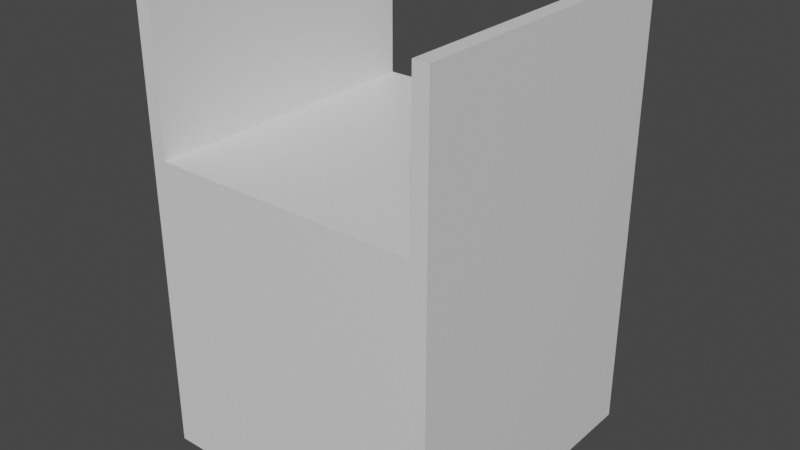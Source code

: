 # Source: piece_bridge.blend  (saved by Blender 2.82.7; exported with 4.5.12 LTS)
import bpy
from mathutils import Matrix  # noqa: F401  (used for matrix-valued properties, if any)

bpy.ops.wm.read_factory_settings(use_empty=True)
scene = bpy.context.scene
scene.name = 'Scene'

# ---- collections
col_collection = bpy.data.collections.new('Collection'); scene.collection.children.link(col_collection)

# ---- materials (node trees are filled in below, after node groups)
mat_material = bpy.data.materials.new('Material')
mat_material.alpha_threshold = 0.0
mat_material.use_transparent_shadow = False
mat_material.line_color = (0.0, 0.0, 0.0, 1.0)

# ---- material node trees
mat_material.use_nodes = True; mat_material.node_tree.nodes.clear()
_N = mat_material.node_tree.nodes; _L = mat_material.node_tree.links
n0 = _N.new('ShaderNodeOutputMaterial'); n0.name = 'Material Output'; n0.location = (300, 300)
n1 = _N.new('ShaderNodeBsdfPrincipled'); n1.name = 'Principled BSDF'; n1.location = (10, 300)
n1.distribution = 'GGX'
n1.subsurface_method = 'BURLEY'
n1.inputs[2].default_value = 0.4
n1.inputs[3].default_value = 1.45
n1.inputs[27].default_value = (0.0, 0.0, 0.0, 1.0)
n1.inputs[28].default_value = 1.0
_L.new(n1.outputs[0], n0.inputs[0])
n0.is_active_output = True

# ---- world
world_world = bpy.data.worlds.new('World'); scene.world = world_world
world_world.use_nodes = True; world_world.node_tree.nodes.clear()
_N = world_world.node_tree.nodes; _L = world_world.node_tree.links
n0 = _N.new('ShaderNodeOutputWorld'); n0.name = 'World Output'; n0.location = (300, 300)
n1 = _N.new('ShaderNodeBackground'); n1.name = 'Background'; n1.location = (10, 300)
n1.inputs[0].default_value = (0.05088, 0.05088, 0.05088, 1.0)
_L.new(n1.outputs[0], n0.inputs[0])
n0.is_active_output = True
world_world.color = (0.05088, 0.05088, 0.05088)
world_world.use_sun_shadow = False
world_world.sun_shadow_jitter_overblur = 0.0

# ---- meshes
me_cube = bpy.data.meshes.new('Cube')
me_cube.from_pydata([(0.5, 0.5, 1.0), (0.5, 0.5, 0.0), (0.5, -0.5, 1.0), (0.5, -0.5, 0.0), (-0.5, 0.5, 1.0), (-0.5, 0.5, 0.0), (-0.5, -0.5, 1.0), (-0.5, -0.5, 0.0), (-0.5, -0.5, 1.5), (-0.45, -0.5, 1.0), (0.45, 0.5, 1.0), (0.45, -0.5, 1.0), (-0.45, 0.5, 1.0), (-0.45, -0.5, 1.5), (0.5, -0.5, 1.5), (-0.5, 0.5, 1.5), (0.45, 0.5, 1.5), (0.5, 0.5, 1.5), (0.45, -0.5, 1.5), (-0.45, 0.5, 1.5)], [], [(3, 2, 11, 9, 6, 7), (7, 6, 4, 5), (5, 1, 3, 7), (1, 0, 2, 3), (5, 4, 12, 10, 0, 1), (11, 18, 16, 10), (12, 4, 15, 19), (11, 2, 14, 18), (0, 10, 16, 17), (12, 19, 13, 9), (8, 13, 19, 15), (16, 18, 14, 17), (6, 9, 13, 8), (11, 10, 12, 9), (4, 6, 8, 15), (2, 0, 17, 14)])
_uv = me_cube.uv_layers.new(name='UVMap')
_uv.uv.foreach_set('vector', [0.375, 0.75, 0.625, 0.75, 0.625, 0.8125, 0.625, 0.9375, 0.625, 1.0, 0.375, 1.0, 0.375, 0.0, 0.625, 0.0, 0.625, 0.25, 0.375, 0.25, 0.125, 0.5, 0.375, 0.5, 0.375, 0.75, 0.125, 0.75, 0.375, 0.5, 0.625, 0.5, 0.625, 0.75, 0.375, 0.75, 0.375, 0.25, 0.625, 0.25, 0.625, 0.3125, 0.625, 0.4375, 0.625, 0.5, 0.375, 0.5, 0.6875, 0.75, 0.6875, 0.75, 0.6875, 0.5, 0.6875, 0.5, 0.625, 0.3125, 0.625, 0.25, 0.625, 0.25, 0.625, 0.3125, 0.625, 0.8125, 0.625, 0.75, 0.625, 0.75, 0.625, 0.8125, 0.625, 0.5, 0.625, 0.4375, 0.625, 0.4375, 0.625, 0.5, 0.8125, 0.5, 0.8125, 0.5, 0.8125, 0.75, 0.8125, 0.75, 0.875, 0.75, 0.8125, 0.75, 0.8125, 0.5, 0.875, 0.5, 0.6875, 0.5, 0.6875, 0.75, 0.625, 0.75, 0.625, 0.5, 0.625, 1.0, 0.625, 0.9375, 0.625, 0.9375, 0.625, 1.0, 0.6875, 0.75, 0.6875, 0.5, 0.8125, 0.5, 0.8125, 0.75, 0.625, 0.25, 0.625, 0.0, 0.625, 0.0, 0.625, 0.25, 0.625, 0.75, 0.625, 0.5, 0.625, 0.5, 0.625, 0.75])
me_cube.materials.append(mat_material)
me_cube.use_remesh_preserve_volume = False
me_cube.use_remesh_preserve_attributes = False
me_cube.use_mirror_vertex_groups = False
me_cube.update()

# ---- objects
ob_mesh_bridge = bpy.data.objects.new('mesh_bridge', me_cube)

# ---- transforms, parenting, visibility, modifiers, constraints
ob_mesh_bridge.location = (0.0, 0.0, 0.0)
ob_mesh_bridge.lock_rotations_4d = False
ob_mesh_bridge.empty_display_type = 'ARROWS'
ob_mesh_bridge.lineart.crease_threshold = 0.0

# ---- collection membership
col_collection.objects.link(ob_mesh_bridge)

# ---- scene / render settings (as saved in the file)
scene.frame_start = 1; scene.frame_end = 250; scene.frame_set(1)
scene.render.engine = 'BLENDER_EEVEE_NEXT'
scene.cycles.use_denoising = False
scene.cycles.samples = 128
scene.cycles.sampling_pattern = 'TABULATED_SOBOL'
scene.cycles.use_adaptive_sampling = False
scene.cycles.use_light_tree = False
scene.view_settings.view_transform = 'Filmic'
bpy.context.view_layer.update()

# ---- added for rendering (the .blend has no active camera and no usable light): camera, sun
cam_auto = bpy.data.cameras.new('AutoCamera')
cam_auto.lens = 50.0
cam_auto.sensor_width = 36.0
cam_auto.clip_end = 1000.0
ob_auto_camera = bpy.data.objects.new('AutoCamera', cam_auto)
scene.collection.objects.link(ob_auto_camera)
ob_auto_camera.location = (1.9074, -2.28888, 2.27592)
ob_auto_camera.rotation_euler = (1.09748, -7.21219e-08, 0.694738)
scene.camera = ob_auto_camera
light_auto_sun = bpy.data.lights.new('AutoSun', 'SUN')
light_auto_sun.energy = 3.0
light_auto_sun.angle = 0.0523599
ob_auto_sun = bpy.data.objects.new('AutoSun', light_auto_sun)
scene.collection.objects.link(ob_auto_sun)
ob_auto_sun.rotation_euler = (0.872665, 0.174533, 0.523599)
bpy.context.view_layer.update()
